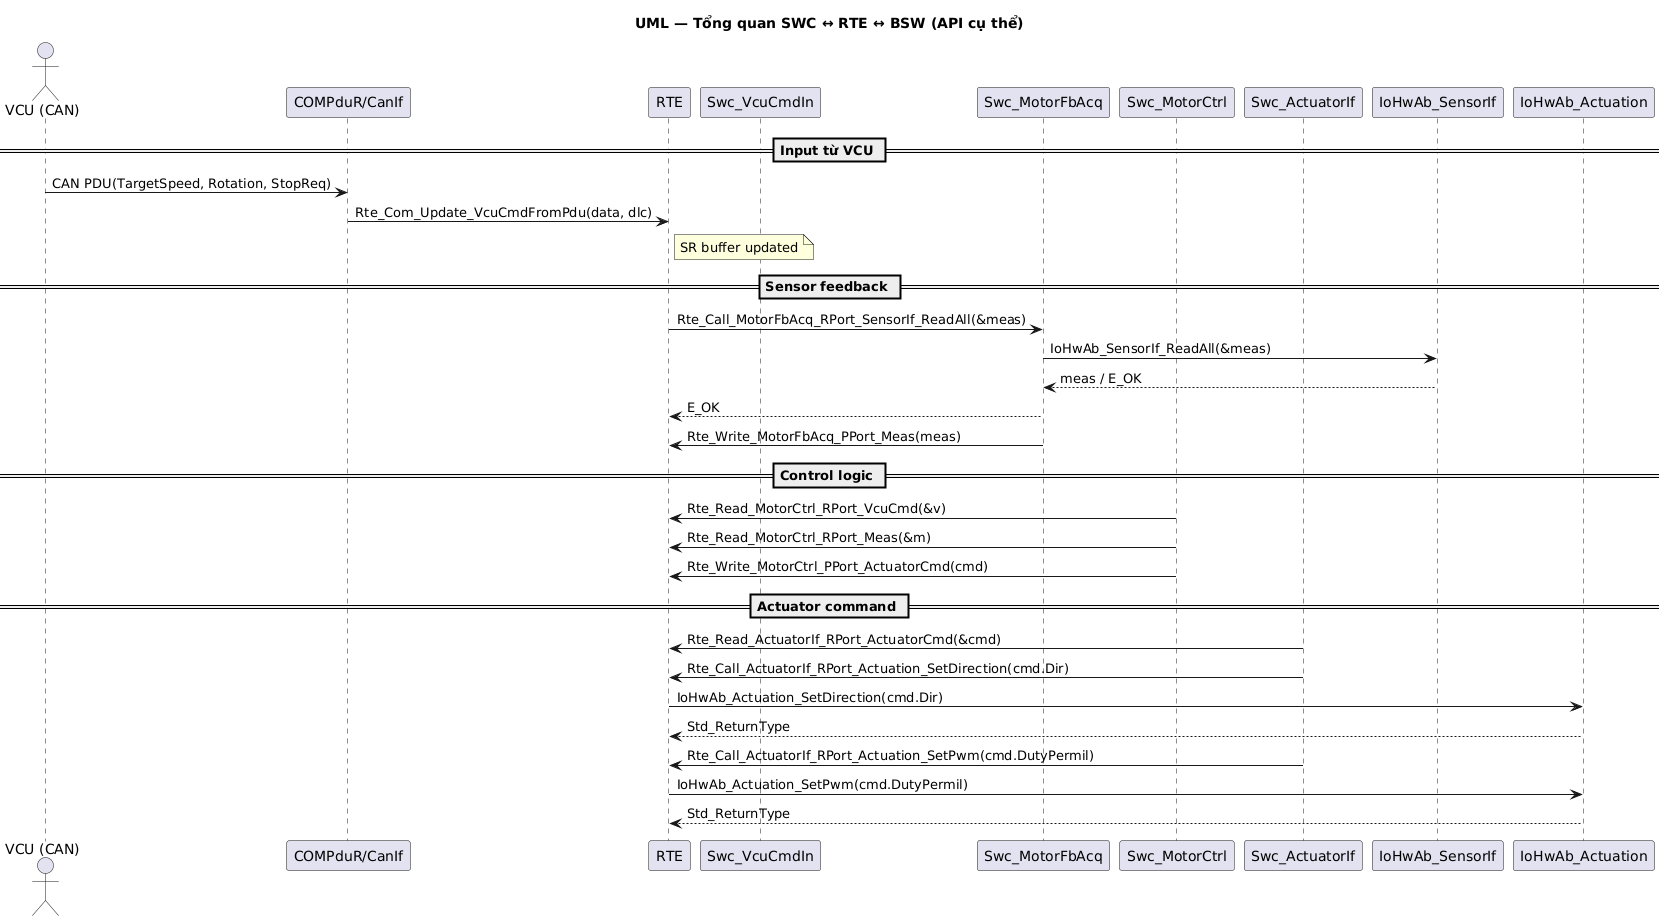

The diagram above was rendered by PlantUML. Its source (embedded in the PNG):
@startuml
title UML — Tổng quan SWC ↔ RTE ↔ BSW (API cụ thể)

actor "VCU (CAN)" as VCU
participant "COMPduR/CanIf" as CAN
participant "RTE" as RTE
participant "Swc_VcuCmdIn" as VcuCmdIn
participant "Swc_MotorFbAcq" as MotorFbAcq
participant "Swc_MotorCtrl" as MotorCtrl
participant "Swc_ActuatorIf" as ActuatorIf
participant "IoHwAb_SensorIf" as SensorIf
participant "IoHwAb_Actuation" as Actuation

== Input từ VCU ==
VCU -> CAN: CAN PDU(TargetSpeed, Rotation, StopReq)
CAN -> RTE: Rte_Com_Update_VcuCmdFromPdu(data, dlc)
note right of RTE: SR buffer updated

== Sensor feedback ==
RTE -> MotorFbAcq: Rte_Call_MotorFbAcq_RPort_SensorIf_ReadAll(&meas)
MotorFbAcq -> SensorIf: IoHwAb_SensorIf_ReadAll(&meas)
SensorIf --> MotorFbAcq: meas / E_OK
MotorFbAcq --> RTE: E_OK
MotorFbAcq -> RTE: Rte_Write_MotorFbAcq_PPort_Meas(meas)

== Control logic ==
MotorCtrl -> RTE: Rte_Read_MotorCtrl_RPort_VcuCmd(&v)
MotorCtrl -> RTE: Rte_Read_MotorCtrl_RPort_Meas(&m)
MotorCtrl -> RTE: Rte_Write_MotorCtrl_PPort_ActuatorCmd(cmd)

== Actuator command ==
ActuatorIf -> RTE: Rte_Read_ActuatorIf_RPort_ActuatorCmd(&cmd)
ActuatorIf -> RTE: Rte_Call_ActuatorIf_RPort_Actuation_SetDirection(cmd.Dir)
RTE -> Actuation: IoHwAb_Actuation_SetDirection(cmd.Dir)
Actuation --> RTE: Std_ReturnType

ActuatorIf -> RTE: Rte_Call_ActuatorIf_RPort_Actuation_SetPwm(cmd.DutyPermil)
RTE -> Actuation: IoHwAb_Actuation_SetPwm(cmd.DutyPermil)
Actuation --> RTE: Std_ReturnType
@enduml